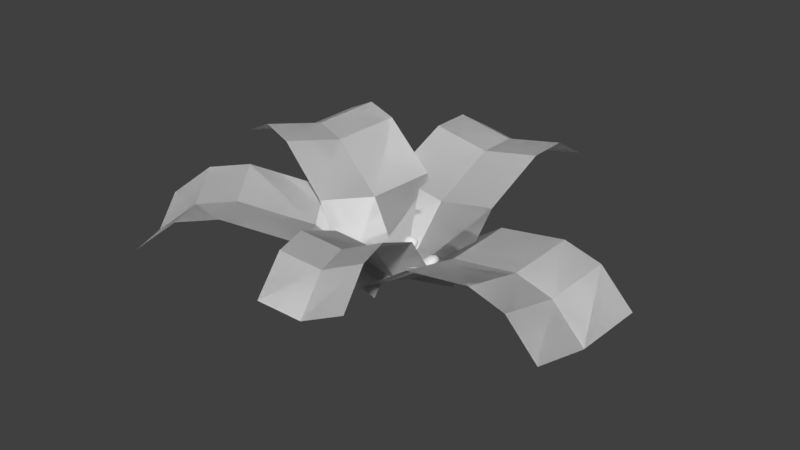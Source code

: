 # Source: foliage_fernblueflower.blend  (saved by Blender 2.79.0; exported with 4.5.12 LTS)
import bpy
from mathutils import Matrix  # noqa: F401  (used for matrix-valued properties, if any)

bpy.ops.wm.read_factory_settings(use_empty=True)
scene = bpy.context.scene
scene.name = 'Scene'

# ---- collections
col_collection_1 = bpy.data.collections.new('Collection 1'); scene.collection.children.link(col_collection_1)

# ---- world
world_world = bpy.data.worlds.new('World'); scene.world = world_world
world_world.color = (0.05088, 0.05088, 0.05088)
world_world.use_sun_shadow = False
world_world.sun_shadow_jitter_overblur = 0.0
world_world.cycles.sampling_method = 'MANUAL'

# ---- meshes
me_plane = bpy.data.meshes.new('Plane')
me_plane.from_pydata([(-0.1505, 0.0, 0.02879), (0.1505, 0.0, 0.02879), (-0.1505, 0.5331, 0.1914), (0.1505, 0.5331, 0.1914), (-0.1505, 0.0, 0.02879), (0.1505, 0.0, 0.02879), (-0.1505, 0.5331, 0.1914), (0.1505, 0.5331, 0.1914), (-0.1505, 0.3238, 0.2536), (-0.1505, 0.1461, 0.1787), (0.1505, 0.1461, 0.1787), (0.1505, 0.3238, 0.2536), (-0.1505, 0.3238, 0.2536), (-0.1505, 0.1461, 0.1787), (0.1505, 0.1461, 0.1787), (0.1505, 0.3238, 0.2536), (0.1505, 0.4284, 0.2536), (-0.1505, 0.4284, 0.2536), (0.1505, 0.4284, 0.2536), (-0.1505, 0.4284, 0.2536), (0.0, 0.0, 0.0), (0.0, 0.5331, 0.1626), (0.0, 0.1461, 0.1499), (0.0, 0.3238, 0.2248), (0.0, 0.4284, 0.2248), (0.0, 0.0, 0.0), (0.0, 0.5331, 0.1626), (0.0, 0.1461, 0.1499), (0.0, 0.3238, 0.2248), (0.0, 0.4284, 0.2248), (-0.06472, -0.02469, 0.02606), (0.0561, 0.06795, 0.01319), (-0.3444, 0.3479, 0.08187), (-0.2236, 0.4405, 0.069), (-0.06472, -0.02469, 0.02606), (0.0561, 0.06795, 0.01319), (-0.3444, 0.3479, 0.08187), (-0.2236, 0.4405, 0.069), (-0.239, 0.2217, 0.164), (-0.145, 0.09422, 0.1283), (-0.02418, 0.1869, 0.1155), (-0.1181, 0.3144, 0.1512), (-0.239, 0.2217, 0.164), (-0.145, 0.09422, 0.1283), (-0.02418, 0.1869, 0.1155), (-0.1181, 0.3144, 0.1512), (-0.1719, 0.3824, 0.1358), (-0.2928, 0.2897, 0.1486), (-0.1719, 0.3824, 0.1358), (-0.2928, 0.2897, 0.1486), (-0.003319, 0.01703, -0.004155), (-0.283, 0.3896, 0.05166), (-0.0836, 0.1359, 0.09812), (-0.1775, 0.2634, 0.1338), (-0.2314, 0.3315, 0.1184), (-0.003319, 0.01703, -0.004155), (-0.283, 0.3896, 0.05166), (-0.0836, 0.1359, 0.09812), (-0.1775, 0.2634, 0.1338), (-0.2314, 0.3315, 0.1184), (0.03983, -0.1503, 0.02701), (-0.1254, 0.1013, 0.0301), (-0.4188, -0.4527, 0.1209), (-0.5841, -0.2011, 0.124), (0.03983, -0.1503, 0.02701), (-0.1254, 0.1013, 0.0301), (-0.4188, -0.4527, 0.1209), (-0.5841, -0.2011, 0.124), (-0.2513, -0.3438, 0.2091), (-0.0964, -0.2414, 0.1572), (-0.2617, 0.01021, 0.1603), (-0.4166, -0.0922, 0.2121), (-0.2513, -0.3438, 0.2091), (-0.0964, -0.2414, 0.1572), (-0.2617, 0.01021, 0.1603), (-0.4166, -0.0922, 0.2121), (-0.5034, -0.1491, 0.1989), (-0.3382, -0.4007, 0.1958), (-0.5034, -0.1491, 0.1989), (-0.3382, -0.4007, 0.1958), (-0.03992, -0.02228, 0.0), (-0.4985, -0.3247, 0.09389), (-0.1761, -0.1134, 0.1302), (-0.3311, -0.2158, 0.182), (-0.4179, -0.2726, 0.1688), (-0.03992, -0.02228, 0.0), (-0.4985, -0.3247, 0.09389), (-0.1761, -0.1134, 0.1302), (-0.3311, -0.2158, 0.182), (-0.4179, -0.2726, 0.1688), (0.02628, 0.1482, 0.02864), (-0.01624, -0.1498, 0.02803), (0.5741, 0.06994, 0.09465), (0.5316, -0.2281, 0.09404), (0.02628, 0.1482, 0.02864), (-0.01624, -0.1498, 0.02803), (0.5741, 0.06994, 0.09465), (0.5316, -0.2281, 0.09404), (0.381, 0.09729, 0.1928), (0.1948, 0.1239, 0.1504), (0.1522, -0.1741, 0.1498), (0.3385, -0.2007, 0.1922), (0.381, 0.09729, 0.1928), (0.1948, 0.1239, 0.1504), (0.1522, -0.1741, 0.1498), (0.3385, -0.2007, 0.1922), (0.4404, -0.2153, 0.1737), (0.483, 0.08277, 0.1743), (0.4404, -0.2153, 0.1737), (0.483, 0.08277, 0.1743), (0.0, 0.0, 0.0), (0.5478, -0.0783, 0.066), (0.1685, -0.02429, 0.1218), (0.3547, -0.05095, 0.1641), (0.4567, -0.06546, 0.1457), (0.0, 0.0, 0.0), (0.5478, -0.0783, 0.066), (0.1685, -0.02429, 0.1218), (0.3547, -0.05095, 0.1641), (0.4567, -0.06546, 0.1457), (0.08166, 0.0108, 0.03072), (-0.08921, -0.05025, 0.02676), (0.2538, -0.4833, 0.2227), (0.0829, -0.5443, 0.2187), (0.08166, 0.0108, 0.03072), (-0.08921, -0.05025, 0.02676), (0.2538, -0.4833, 0.2227), (0.0829, -0.5443, 0.2187), (0.1812, -0.2836, 0.2731), (0.1247, -0.1199, 0.1884), (-0.04617, -0.1809, 0.1845), (0.01038, -0.3447, 0.2692), (0.1812, -0.2836, 0.2731), (0.1247, -0.1199, 0.1884), (-0.04617, -0.1809, 0.1845), (0.01038, -0.3447, 0.2692), (0.04542, -0.4431, 0.275), (0.2163, -0.3821, 0.2789), (0.04542, -0.4431, 0.275), (0.2163, -0.3821, 0.2789), (-0.002643, -0.02102, 0.0), (0.1695, -0.5151, 0.1919), (0.04039, -0.1517, 0.1577), (0.09694, -0.3154, 0.2424), (0.132, -0.4139, 0.2482), (-0.002643, -0.02102, 0.0), (0.1695, -0.5151, 0.1919), (0.04039, -0.1517, 0.1577), (0.09694, -0.3154, 0.2424), (0.132, -0.4139, 0.2482), (-0.04609, -0.1433, 0.02868), (0.05087, 0.1417, 0.02867), (-0.5353, 0.02311, 0.2374), (-0.4383, 0.3081, 0.2374), (-0.04609, -0.1433, 0.02868), (0.05087, 0.1417, 0.02867), (-0.5353, 0.02311, 0.2374), (-0.4383, 0.3081, 0.2374), (-0.3327, -0.04579, 0.281), (-0.1714, -0.1007, 0.1908), (-0.07444, 0.1843, 0.1908), (-0.2358, 0.2392, 0.281), (-0.3327, -0.04579, 0.281), (-0.1714, -0.1007, 0.1908), (-0.07444, 0.1843, 0.1908), (-0.2358, 0.2392, 0.281), (-0.3345, 0.2728, 0.2902), (-0.4314, -0.01221, 0.2902), (-0.3345, 0.2728, 0.2902), (-0.4314, -0.01221, 0.2902), (0.0, 0.0, 0.0), (-0.4892, 0.1664, 0.2088), (-0.1253, 0.04264, 0.1621), (-0.2866, 0.09753, 0.2523), (-0.3853, 0.1311, 0.2615), (0.0, 0.0, 0.0), (-0.4892, 0.1664, 0.2088), (-0.1253, 0.04264, 0.1621), (-0.2866, 0.09753, 0.2523), (-0.3853, 0.1311, 0.2615), (0.009686, 0.02121, 0.04199), (0.004196, 0.02049, 0.04199), (-0.0009192, 0.01837, 0.04199), (-0.005312, 0.015, 0.04199), (-0.008683, 0.01061, 0.04199), (-0.0108, 0.00549, 0.04199), (-0.01152, 3.686e-10, 0.04199), (-0.0108, -0.00549, 0.04199), (-0.008683, -0.01061, 0.04199), (-0.005312, -0.015, 0.04199), (-0.0009192, -0.01837, 0.04199), (0.004196, -0.02049, 0.04199), (0.009686, -0.02121, 0.04199), (0.01518, -0.02049, 0.04199), (0.02029, -0.01837, 0.04199), (0.02468, -0.015, 0.04199), (0.02806, -0.01061, 0.04199), (0.03017, -0.00549, 0.04199), (0.0309, -1.109e-08, 0.04199), (0.03017, 0.00549, 0.04199), (0.02806, 0.01061, 0.04199), (0.02468, 0.015, 0.04199), (0.02029, 0.01837, 0.04199), (0.01518, 0.02049, 0.04199), (0.007193, 0.009305, 0.04915), (0.009686, 0.009633, 0.04915), (0.00487, 0.008342, 0.04915), (0.002875, 0.006811, 0.04915), (0.001344, 0.004816, 0.04915), (0.0003816, 0.002493, 0.04915), (5.334e-05, -2.341e-09, 0.04915), (0.0003816, -0.002493, 0.04915), (0.001344, -0.004816, 0.04915), (0.002875, -0.006812, 0.04915), (0.00487, -0.008342, 0.04915), (0.007193, -0.009305, 0.04915), (0.009686, -0.009633, 0.04915), (0.01218, -0.009305, 0.04915), (0.0145, -0.008342, 0.04915), (0.0165, -0.006812, 0.04915), (0.01803, -0.004816, 0.04915), (0.01899, -0.002493, 0.04915), (0.01932, -7.547e-09, 0.04915), (0.01899, 0.002493, 0.04915), (0.01803, 0.004816, 0.04915), (0.0165, 0.006811, 0.04915), (0.0145, 0.008342, 0.04915), (0.01218, 0.009305, 0.04915), (0.003137, 0.02444, 0.03054), (0.009686, 0.0253, 0.03054), (-0.002965, 0.02191, 0.03054), (-0.008206, 0.01789, 0.03054), (-0.01223, 0.01265, 0.03054), (-0.01475, 0.006549, 0.03054), (-0.01562, 1.326e-09, 0.03054), (-0.01475, -0.006549, 0.03054), (-0.01223, -0.01265, 0.03054), (-0.008206, -0.01789, 0.03054), (-0.002965, -0.02191, 0.03054), (0.003137, -0.02444, 0.03054), (0.009686, -0.0253, 0.03054), (0.01624, -0.02444, 0.03054), (0.02234, -0.02191, 0.03054), (0.02758, -0.01789, 0.03054), (0.0316, -0.01265, 0.03054), (0.03413, -0.006549, 0.03054), (0.03499, -1.235e-08, 0.03054), (0.03413, 0.006549, 0.03054), (0.0316, 0.01265, 0.03054), (0.02758, 0.01789, 0.03054), (0.02234, 0.02191, 0.03054), (0.01624, 0.02444, 0.03054), (-0.02689, -0.05245, 0.07671), (-0.03019, -0.04803, 0.0771), (-0.03433, -0.04452, 0.07824), (-0.039, -0.04218, 0.08005), (-0.04391, -0.04115, 0.08241), (-0.0487, -0.04151, 0.08516), (-0.05306, -0.04323, 0.08811), (-0.05668, -0.0462, 0.09105), (-0.05933, -0.05021, 0.0938), (-0.06082, -0.055, 0.09616), (-0.06104, -0.06022, 0.09797), (-0.05999, -0.06554, 0.09911), (-0.05773, -0.07058, 0.0995), (-0.05443, -0.07501, 0.09911), (-0.0503, -0.07851, 0.09797), (-0.04562, -0.08086, 0.09616), (-0.04072, -0.08189, 0.0938), (-0.03592, -0.08153, 0.09105), (-0.03156, -0.0798, 0.08811), (-0.02794, -0.07684, 0.08516), (-0.02529, -0.07282, 0.08241), (-0.02381, -0.06804, 0.08005), (-0.02358, -0.06281, 0.07824), (-0.02463, -0.0575, 0.0771), (-0.03349, -0.05344, 0.08914), (-0.03199, -0.05545, 0.08897), (-0.03537, -0.05185, 0.08966), (-0.03749, -0.05079, 0.09048), (-0.03972, -0.05032, 0.09155), (-0.0419, -0.05048, 0.0928), (-0.04388, -0.05126, 0.09414), (-0.04552, -0.05261, 0.09548), (-0.04673, -0.05444, 0.09673), (-0.0474, -0.05661, 0.0978), (-0.0475, -0.05898, 0.09862), (-0.04703, -0.0614, 0.09914), (-0.046, -0.06369, 0.09932), (-0.0445, -0.0657, 0.09914), (-0.04262, -0.06729, 0.09862), (-0.0405, -0.06835, 0.0978), (-0.03827, -0.06882, 0.09673), (-0.03609, -0.06866, 0.09548), (-0.03412, -0.06787, 0.09414), (-0.03247, -0.06653, 0.0928), (-0.03127, -0.0647, 0.09155), (-0.03059, -0.06253, 0.09048), (-0.03049, -0.06016, 0.08966), (-0.03097, -0.05774, 0.08914), (-0.03316, -0.04854, 0.06532), (-0.02921, -0.05382, 0.06485), (-0.03809, -0.04436, 0.06668), (-0.04367, -0.04156, 0.06884), (-0.04952, -0.04034, 0.07165), (-0.05523, -0.04076, 0.07493), (-0.06043, -0.04282, 0.07845), (-0.06476, -0.04636, 0.08197), (-0.06792, -0.05115, 0.08524), (-0.06969, -0.05686, 0.08806), (-0.06996, -0.06309, 0.09022), (-0.0687, -0.06943, 0.09158), (-0.06601, -0.07545, 0.09204), (-0.06207, -0.08073, 0.09158), (-0.05714, -0.08491, 0.09022), (-0.05156, -0.08771, 0.08806), (-0.04571, -0.08893, 0.08524), (-0.03999, -0.0885, 0.08197), (-0.03479, -0.08645, 0.07845), (-0.03047, -0.08291, 0.07493), (-0.02731, -0.07812, 0.07165), (-0.02554, -0.07241, 0.06884), (-0.02527, -0.06618, 0.06668), (-0.02652, -0.05984, 0.06532), (0.04298, 0.01529, 0.04945), (0.04545, 0.01035, 0.04983), (0.0489, 0.006168, 0.05097), (0.05308, 0.003029, 0.05278), (0.05773, 0.001147, 0.05514), (0.06251, 0.0006505, 0.05789), (0.0671, 0.001573, 0.06084), (0.0712, 0.003852, 0.06379), (0.07451, 0.007332, 0.06654), (0.07682, 0.01178, 0.0689), (0.07797, 0.01688, 0.07071), (0.07788, 0.0223, 0.07185), (0.07655, 0.02766, 0.07223), (0.07408, 0.0326, 0.07185), (0.07064, 0.03678, 0.07071), (0.06645, 0.03992, 0.0689), (0.06181, 0.04181, 0.06654), (0.05703, 0.0423, 0.06379), (0.05243, 0.04138, 0.06084), (0.04834, 0.0391, 0.05789), (0.04502, 0.03562, 0.05514), (0.04271, 0.03118, 0.05278), (0.04156, 0.02607, 0.05097), (0.04165, 0.02065, 0.04983), (0.04966, 0.01509, 0.06188), (0.04854, 0.01734, 0.0617), (0.05122, 0.01319, 0.06239), (0.05312, 0.01177, 0.06322), (0.05523, 0.01091, 0.06429), (0.0574, 0.01069, 0.06554), (0.05949, 0.01111, 0.06688), (0.06135, 0.01214, 0.06822), (0.06286, 0.01372, 0.06946), (0.06391, 0.01574, 0.07054), (0.06443, 0.01806, 0.07136), (0.06439, 0.02052, 0.07187), (0.06378, 0.02296, 0.07205), (0.06266, 0.0252, 0.07187), (0.0611, 0.0271, 0.07136), (0.0592, 0.02852, 0.07054), (0.05709, 0.02938, 0.06946), (0.05492, 0.0296, 0.06822), (0.05283, 0.02919, 0.06688), (0.05097, 0.02815, 0.06554), (0.04946, 0.02657, 0.06429), (0.04841, 0.02455, 0.06322), (0.04789, 0.02223, 0.06239), (0.04793, 0.01977, 0.06188), (0.04846, 0.01033, 0.03805), (0.04551, 0.01622, 0.03759), (0.05257, 0.005341, 0.03941), (0.05757, 0.001597, 0.04157), (0.0631, -0.000648, 0.04439), (0.06881, -0.00124, 0.04766), (0.07429, -0.0001394, 0.05118), (0.07917, 0.002579, 0.0547), (0.08313, 0.006731, 0.05798), (0.08589, 0.01203, 0.06079), (0.08726, 0.01812, 0.06295), (0.08715, 0.02459, 0.06431), (0.08556, 0.03098, 0.06477), (0.08262, 0.03688, 0.06431), (0.07851, 0.04186, 0.06295), (0.07351, 0.04561, 0.06079), (0.06798, 0.04785, 0.05798), (0.06227, 0.04845, 0.0547), (0.05679, 0.04735, 0.05118), (0.05191, 0.04463, 0.04766), (0.04795, 0.04047, 0.04439), (0.04519, 0.03517, 0.04157), (0.04382, 0.02908, 0.03941), (0.04393, 0.02262, 0.03805), (0.06973, -0.01979, 0.07202), (0.06784, -0.01735, 0.07034), (0.06479, -0.01572, 0.06868), (0.06078, -0.015, 0.06715), (0.05608, -0.01524, 0.06587), (0.05102, -0.01643, 0.06491), (0.04595, -0.01848, 0.06435), (0.04119, -0.02126, 0.06422), (0.03709, -0.02458, 0.06452), (0.03391, -0.02821, 0.06525), (0.03189, -0.03189, 0.06634), (0.03114, -0.0354, 0.06773), (0.03173, -0.03847, 0.06932), (0.03362, -0.0409, 0.071), (0.03667, -0.04254, 0.07266), (0.04068, -0.04326, 0.07418), (0.04538, -0.04302, 0.07547), (0.05044, -0.04183, 0.07642), (0.05551, -0.03977, 0.07699), (0.06027, -0.03699, 0.07712), (0.06437, -0.03368, 0.07682), (0.06755, -0.03005, 0.07609), (0.06957, -0.02636, 0.075), (0.07032, -0.02286, 0.07361), (0.05664, -0.02089, 0.07679), (0.05749, -0.022, 0.07756), (0.05525, -0.02015, 0.07604), (0.05343, -0.01982, 0.07535), (0.0513, -0.01993, 0.07477), (0.049, -0.02047, 0.07433), (0.04669, -0.02141, 0.07408), (0.04453, -0.02267, 0.07402), (0.04267, -0.02418, 0.07415), (0.04123, -0.02582, 0.07448), (0.04031, -0.0275, 0.07498), (0.03997, -0.02909, 0.07561), (0.04024, -0.03048, 0.07633), (0.04109, -0.03159, 0.0771), (0.04248, -0.03233, 0.07785), (0.0443, -0.03266, 0.07854), (0.04643, -0.03255, 0.07912), (0.04873, -0.03201, 0.07956), (0.05104, -0.03107, 0.07982), (0.0532, -0.02981, 0.07988), (0.05506, -0.02831, 0.07974), (0.0565, -0.02666, 0.07941), (0.05742, -0.02498, 0.07891), (0.05776, -0.02339, 0.07828), (0.07413, -0.0197, 0.06023), (0.07638, -0.02261, 0.06223), (0.07049, -0.01775, 0.05825), (0.0657, -0.01689, 0.05643), (0.0601, -0.01718, 0.0549), (0.05407, -0.0186, 0.05376), (0.04801, -0.02105, 0.05309), (0.04234, -0.02437, 0.05293), (0.03744, -0.02832, 0.05329), (0.03366, -0.03265, 0.05416), (0.03124, -0.03705, 0.05546), (0.03035, -0.04122, 0.05712), (0.03105, -0.04489, 0.05902), (0.0333, -0.0478, 0.06102), (0.03694, -0.04975, 0.063), (0.04173, -0.05061, 0.06482), (0.04733, -0.05032, 0.06635), (0.05336, -0.0489, 0.06749), (0.05942, -0.04645, 0.06816), (0.06509, -0.04313, 0.06832), (0.06999, -0.03917, 0.06796), (0.07377, -0.03485, 0.06709), (0.07619, -0.03045, 0.06579), (0.07708, -0.02627, 0.06413), (0.013, -0.05339, 0.07738), (0.00918, -0.05428, 0.07787), (0.005749, -0.05609, 0.07863), (0.002941, -0.05868, 0.07963), (0.0009466, -0.06189, 0.08079), (-9.807e-05, -0.0655, 0.08202), (-0.0001217, -0.06925, 0.08326), (0.0008772, -0.0729, 0.0844), (0.002831, -0.0762, 0.08538), (0.005605, -0.07891, 0.08613), (0.009013, -0.08086, 0.0866), (0.01282, -0.08191, 0.08675), (0.01677, -0.08199, 0.08658), (0.02059, -0.0811, 0.08609), (0.02402, -0.07929, 0.08532), (0.02683, -0.0767, 0.08432), (0.02882, -0.07349, 0.08317), (0.02987, -0.06988, 0.08193), (0.02989, -0.06612, 0.0807), (0.02889, -0.06248, 0.07955), (0.02694, -0.05918, 0.07857), (0.02416, -0.05647, 0.07782), (0.02075, -0.05452, 0.07735), (0.01695, -0.05347, 0.0772), (0.01254, -0.06001, 0.08496), (0.01428, -0.0596, 0.08474), (0.01098, -0.06083, 0.08531), (0.009707, -0.06201, 0.08576), (0.008802, -0.06347, 0.08628), (0.008327, -0.0651, 0.08685), (0.008316, -0.06681, 0.08741), (0.00877, -0.06847, 0.08793), (0.009657, -0.06996, 0.08837), (0.01092, -0.07119, 0.08871), (0.01246, -0.07208, 0.08892), (0.01419, -0.07256, 0.08899), (0.01599, -0.07259, 0.08891), (0.01772, -0.07219, 0.08869), (0.01928, -0.07137, 0.08834), (0.02055, -0.07019, 0.08789), (0.02146, -0.06873, 0.08737), (0.02194, -0.06709, 0.0868), (0.02195, -0.06539, 0.08624), (0.02149, -0.06373, 0.08572), (0.02061, -0.06223, 0.08528), (0.01934, -0.061, 0.08494), (0.0178, -0.06012, 0.08473), (0.01607, -0.05964, 0.08466), (0.007684, -0.05424, 0.06932), (0.01224, -0.05318, 0.06873), (0.003591, -0.05639, 0.07023), (0.0002412, -0.05949, 0.07142), (-0.002138, -0.06332, 0.0728), (-0.003384, -0.06762, 0.07427), (-0.003412, -0.0721, 0.07575), (-0.002221, -0.07646, 0.07711), (0.0001095, -0.08038, 0.07829), (0.00342, -0.08362, 0.07918), (0.007484, -0.08595, 0.07973), (0.01203, -0.0872, 0.07991), (0.01674, -0.0873, 0.07971), (0.02129, -0.08623, 0.07912), (0.02538, -0.08408, 0.07821), (0.02873, -0.08098, 0.07702), (0.03111, -0.07715, 0.07564), (0.03236, -0.07285, 0.07417), (0.03239, -0.06837, 0.07269), (0.0312, -0.06402, 0.07133), (0.02887, -0.06009, 0.07015), (0.02556, -0.05685, 0.06926), (0.02149, -0.05453, 0.0687), (0.01695, -0.05327, 0.06853), (-0.01931, 0.06491, 0.07916), (-0.02312, 0.06417, 0.07989), (-0.02674, 0.06261, 0.08004), (-0.02994, 0.06032, 0.07958), (-0.03248, 0.05748, 0.07855), (-0.0342, 0.05426, 0.07702), (-0.03498, 0.0509, 0.0751), (-0.03476, 0.04761, 0.07291), (-0.03356, 0.04463, 0.0706), (-0.03147, 0.04216, 0.06834), (-0.02862, 0.04036, 0.06627), (-0.02521, 0.03936, 0.06454), (-0.02147, 0.03923, 0.06327), (-0.01766, 0.03997, 0.06253), (-0.01403, 0.04154, 0.06239), (-0.01084, 0.04382, 0.06285), (-0.008296, 0.04667, 0.06388), (-0.006578, 0.04988, 0.06541), (-0.005801, 0.05324, 0.06733), (-0.006017, 0.05653, 0.06952), (-0.007213, 0.05951, 0.07182), (-0.009307, 0.06198, 0.07409), (-0.01216, 0.06378, 0.07615), (-0.01557, 0.06478, 0.07788), (-0.02031, 0.05489, 0.0793), (-0.01858, 0.05523, 0.07897), (-0.02196, 0.05418, 0.07937), (-0.02341, 0.05314, 0.07916), (-0.02456, 0.05185, 0.07869), (-0.02534, 0.05039, 0.078), (-0.02569, 0.04886, 0.07712), (-0.0256, 0.04737, 0.07613), (-0.02505, 0.04602, 0.07508), (-0.0241, 0.04489, 0.07406), (-0.02281, 0.04408, 0.07312), (-0.02126, 0.04362, 0.07233), (-0.01956, 0.04356, 0.07175), (-0.01783, 0.0439, 0.07142), (-0.01618, 0.04461, 0.07135), (-0.01473, 0.04565, 0.07156), (-0.01358, 0.04694, 0.07203), (-0.0128, 0.0484, 0.07272), (-0.01244, 0.04993, 0.0736), (-0.01254, 0.05142, 0.07459), (-0.01309, 0.05277, 0.07564), (-0.01404, 0.0539, 0.07667), (-0.01533, 0.05471, 0.0776), (-0.01688, 0.05517, 0.07839), (-0.02575, 0.07079, 0.07493), (-0.02121, 0.07167, 0.07406), (-0.03008, 0.06892, 0.0751), (-0.03389, 0.0662, 0.07456), (-0.03692, 0.0628, 0.07333), (-0.03897, 0.05897, 0.07151), (-0.0399, 0.05495, 0.06921), (-0.03964, 0.05104, 0.0666), (-0.03821, 0.04748, 0.06385), (-0.03572, 0.04453, 0.06115), (-0.03232, 0.04239, 0.05869), (-0.02825, 0.04119, 0.05662), (-0.02379, 0.04103, 0.0551), (-0.01924, 0.04192, 0.05422), (-0.01492, 0.04379, 0.05405), (-0.01111, 0.04651, 0.0546), (-0.008074, 0.04991, 0.05583), (-0.006024, 0.05374, 0.05765), (-0.005097, 0.05775, 0.05995), (-0.005356, 0.06167, 0.06256), (-0.006783, 0.06523, 0.06531), (-0.009281, 0.06818, 0.06801), (-0.01268, 0.07032, 0.07047), (-0.01675, 0.07151, 0.07254)], [], [(24, 16, 3, 21), (29, 26, 7, 18), (25, 27, 10, 5), (27, 28, 11, 10), (20, 1, 14, 22), (22, 14, 15, 23), (23, 15, 16, 24), (28, 29, 18, 11), (12, 23, 24, 17), (13, 22, 23, 12), (0, 20, 22, 13), (17, 24, 21, 2), (8, 19, 29, 28), (9, 8, 28, 27), (4, 9, 27, 25), (19, 6, 26, 29), (54, 46, 33, 51), (59, 56, 37, 48), (55, 57, 40, 35), (57, 58, 41, 40), (50, 31, 44, 52), (52, 44, 45, 53), (53, 45, 46, 54), (58, 59, 48, 41), (42, 53, 54, 47), (43, 52, 53, 42), (30, 50, 52, 43), (47, 54, 51, 32), (38, 49, 59, 58), (39, 38, 58, 57), (34, 39, 57, 55), (49, 36, 56, 59), (84, 76, 63, 81), (89, 86, 67, 78), (85, 87, 70, 65), (87, 88, 71, 70), (80, 61, 74, 82), (82, 74, 75, 83), (83, 75, 76, 84), (88, 89, 78, 71), (72, 83, 84, 77), (73, 82, 83, 72), (60, 80, 82, 73), (77, 84, 81, 62), (68, 79, 89, 88), (69, 68, 88, 87), (64, 69, 87, 85), (79, 66, 86, 89), (114, 106, 93, 111), (119, 116, 97, 108), (115, 117, 100, 95), (117, 118, 101, 100), (110, 91, 104, 112), (112, 104, 105, 113), (113, 105, 106, 114), (118, 119, 108, 101), (102, 113, 114, 107), (103, 112, 113, 102), (90, 110, 112, 103), (107, 114, 111, 92), (98, 109, 119, 118), (99, 98, 118, 117), (94, 99, 117, 115), (109, 96, 116, 119), (144, 136, 123, 141), (149, 146, 127, 138), (145, 147, 130, 125), (147, 148, 131, 130), (140, 121, 134, 142), (142, 134, 135, 143), (143, 135, 136, 144), (148, 149, 138, 131), (132, 143, 144, 137), (133, 142, 143, 132), (120, 140, 142, 133), (137, 144, 141, 122), (128, 139, 149, 148), (129, 128, 148, 147), (124, 129, 147, 145), (139, 126, 146, 149), (174, 166, 153, 171), (179, 176, 157, 168), (175, 177, 160, 155), (177, 178, 161, 160), (170, 151, 164, 172), (172, 164, 165, 173), (173, 165, 166, 174), (178, 179, 168, 161), (162, 173, 174, 167), (163, 172, 173, 162), (150, 170, 172, 163), (167, 174, 171, 152), (158, 169, 179, 178), (159, 158, 178, 177), (154, 159, 177, 175), (169, 156, 176, 179), (184, 183, 231, 232), (204, 206, 207, 208, 209, 210, 211, 212, 213, 214, 215, 216, 217, 218, 219, 220, 221, 222, 223, 224, 225, 226, 227, 205), (183, 184, 208, 207), (198, 199, 223, 222), (191, 192, 216, 215), (184, 185, 209, 208), (199, 200, 224, 223), (192, 193, 217, 216), (185, 186, 210, 209), (200, 201, 225, 224), (193, 194, 218, 217), (186, 187, 211, 210), (201, 202, 226, 225), (194, 195, 219, 218), (187, 188, 212, 211), (202, 203, 227, 226), (180, 181, 204, 205), (195, 196, 220, 219), (188, 189, 213, 212), (203, 180, 205, 227), (181, 182, 206, 204), (196, 197, 221, 220), (189, 190, 214, 213), (182, 183, 207, 206), (197, 198, 222, 221), (190, 191, 215, 214), (228, 229, 251, 250, 249, 248, 247, 246, 245, 244, 243, 242, 241, 240, 239, 238, 237, 236, 235, 234, 233, 232, 231, 230), (199, 198, 246, 247), (192, 191, 239, 240), (185, 184, 232, 233), (200, 199, 247, 248), (193, 192, 240, 241), (186, 185, 233, 234), (201, 200, 248, 249), (194, 193, 241, 242), (187, 186, 234, 235), (202, 201, 249, 250), (195, 194, 242, 243), (188, 187, 235, 236), (203, 202, 250, 251), (181, 180, 229, 228), (196, 195, 243, 244), (189, 188, 236, 237), (180, 203, 251, 229), (182, 181, 228, 230), (197, 196, 244, 245), (190, 189, 237, 238), (183, 182, 230, 231), (198, 197, 245, 246), (191, 190, 238, 239), (256, 255, 303, 304), (276, 278, 279, 280, 281, 282, 283, 284, 285, 286, 287, 288, 289, 290, 291, 292, 293, 294, 295, 296, 297, 298, 299, 277), (255, 256, 280, 279), (270, 271, 295, 294), (263, 264, 288, 287), (256, 257, 281, 280), (271, 272, 296, 295), (264, 265, 289, 288), (257, 258, 282, 281), (272, 273, 297, 296), (265, 266, 290, 289), (258, 259, 283, 282), (273, 274, 298, 297), (266, 267, 291, 290), (259, 260, 284, 283), (274, 275, 299, 298), (252, 253, 276, 277), (267, 268, 292, 291), (260, 261, 285, 284), (275, 252, 277, 299), (253, 254, 278, 276), (268, 269, 293, 292), (261, 262, 286, 285), (254, 255, 279, 278), (269, 270, 294, 293), (262, 263, 287, 286), (300, 301, 323, 322, 321, 320, 319, 318, 317, 316, 315, 314, 313, 312, 311, 310, 309, 308, 307, 306, 305, 304, 303, 302), (271, 270, 318, 319), (264, 263, 311, 312), (257, 256, 304, 305), (272, 271, 319, 320), (265, 264, 312, 313), (258, 257, 305, 306), (273, 272, 320, 321), (266, 265, 313, 314), (259, 258, 306, 307), (274, 273, 321, 322), (267, 266, 314, 315), (260, 259, 307, 308), (275, 274, 322, 323), (253, 252, 301, 300), (268, 267, 315, 316), (261, 260, 308, 309), (252, 275, 323, 301), (254, 253, 300, 302), (269, 268, 316, 317), (262, 261, 309, 310), (255, 254, 302, 303), (270, 269, 317, 318), (263, 262, 310, 311), (328, 327, 375, 376), (348, 350, 351, 352, 353, 354, 355, 356, 357, 358, 359, 360, 361, 362, 363, 364, 365, 366, 367, 368, 369, 370, 371, 349), (327, 328, 352, 351), (342, 343, 367, 366), (335, 336, 360, 359), (328, 329, 353, 352), (343, 344, 368, 367), (336, 337, 361, 360), (329, 330, 354, 353), (344, 345, 369, 368), (337, 338, 362, 361), (330, 331, 355, 354), (345, 346, 370, 369), (338, 339, 363, 362), (331, 332, 356, 355), (346, 347, 371, 370), (324, 325, 348, 349), (339, 340, 364, 363), (332, 333, 357, 356), (347, 324, 349, 371), (325, 326, 350, 348), (340, 341, 365, 364), (333, 334, 358, 357), (326, 327, 351, 350), (341, 342, 366, 365), (334, 335, 359, 358), (372, 373, 395, 394, 393, 392, 391, 390, 389, 388, 387, 386, 385, 384, 383, 382, 381, 380, 379, 378, 377, 376, 375, 374), (343, 342, 390, 391), (336, 335, 383, 384), (329, 328, 376, 377), (344, 343, 391, 392), (337, 336, 384, 385), (330, 329, 377, 378), (345, 344, 392, 393), (338, 337, 385, 386), (331, 330, 378, 379), (346, 345, 393, 394), (339, 338, 386, 387), (332, 331, 379, 380), (347, 346, 394, 395), (325, 324, 373, 372), (340, 339, 387, 388), (333, 332, 380, 381), (324, 347, 395, 373), (326, 325, 372, 374), (341, 340, 388, 389), (334, 333, 381, 382), (327, 326, 374, 375), (342, 341, 389, 390), (335, 334, 382, 383), (400, 399, 447, 448), (420, 422, 423, 424, 425, 426, 427, 428, 429, 430, 431, 432, 433, 434, 435, 436, 437, 438, 439, 440, 441, 442, 443, 421), (399, 400, 424, 423), (414, 415, 439, 438), (407, 408, 432, 431), (400, 401, 425, 424), (415, 416, 440, 439), (408, 409, 433, 432), (401, 402, 426, 425), (416, 417, 441, 440), (409, 410, 434, 433), (402, 403, 427, 426), (417, 418, 442, 441), (410, 411, 435, 434), (403, 404, 428, 427), (418, 419, 443, 442), (396, 397, 420, 421), (411, 412, 436, 435), (404, 405, 429, 428), (419, 396, 421, 443), (397, 398, 422, 420), (412, 413, 437, 436), (405, 406, 430, 429), (398, 399, 423, 422), (413, 414, 438, 437), (406, 407, 431, 430), (444, 445, 467, 466, 465, 464, 463, 462, 461, 460, 459, 458, 457, 456, 455, 454, 453, 452, 451, 450, 449, 448, 447, 446), (415, 414, 462, 463), (408, 407, 455, 456), (401, 400, 448, 449), (416, 415, 463, 464), (409, 408, 456, 457), (402, 401, 449, 450), (417, 416, 464, 465), (410, 409, 457, 458), (403, 402, 450, 451), (418, 417, 465, 466), (411, 410, 458, 459), (404, 403, 451, 452), (419, 418, 466, 467), (397, 396, 445, 444), (412, 411, 459, 460), (405, 404, 452, 453), (396, 419, 467, 445), (398, 397, 444, 446), (413, 412, 460, 461), (406, 405, 453, 454), (399, 398, 446, 447), (414, 413, 461, 462), (407, 406, 454, 455), (472, 471, 519, 520), (492, 494, 495, 496, 497, 498, 499, 500, 501, 502, 503, 504, 505, 506, 507, 508, 509, 510, 511, 512, 513, 514, 515, 493), (471, 472, 496, 495), (486, 487, 511, 510), (479, 480, 504, 503), (472, 473, 497, 496), (487, 488, 512, 511), (480, 481, 505, 504), (473, 474, 498, 497), (488, 489, 513, 512), (481, 482, 506, 505), (474, 475, 499, 498), (489, 490, 514, 513), (482, 483, 507, 506), (475, 476, 500, 499), (490, 491, 515, 514), (468, 469, 492, 493), (483, 484, 508, 507), (476, 477, 501, 500), (491, 468, 493, 515), (469, 470, 494, 492), (484, 485, 509, 508), (477, 478, 502, 501), (470, 471, 495, 494), (485, 486, 510, 509), (478, 479, 503, 502), (516, 517, 539, 538, 537, 536, 535, 534, 533, 532, 531, 530, 529, 528, 527, 526, 525, 524, 523, 522, 521, 520, 519, 518), (487, 486, 534, 535), (480, 479, 527, 528), (473, 472, 520, 521), (488, 487, 535, 536), (481, 480, 528, 529), (474, 473, 521, 522), (489, 488, 536, 537), (482, 481, 529, 530), (475, 474, 522, 523), (490, 489, 537, 538), (483, 482, 530, 531), (476, 475, 523, 524), (491, 490, 538, 539), (469, 468, 517, 516), (484, 483, 531, 532), (477, 476, 524, 525), (468, 491, 539, 517), (470, 469, 516, 518), (485, 484, 532, 533), (478, 477, 525, 526), (471, 470, 518, 519), (486, 485, 533, 534), (479, 478, 526, 527), (544, 543, 591, 592), (564, 566, 567, 568, 569, 570, 571, 572, 573, 574, 575, 576, 577, 578, 579, 580, 581, 582, 583, 584, 585, 586, 587, 565), (543, 544, 568, 567), (558, 559, 583, 582), (551, 552, 576, 575), (544, 545, 569, 568), (559, 560, 584, 583), (552, 553, 577, 576), (545, 546, 570, 569), (560, 561, 585, 584), (553, 554, 578, 577), (546, 547, 571, 570), (561, 562, 586, 585), (554, 555, 579, 578), (547, 548, 572, 571), (562, 563, 587, 586), (540, 541, 564, 565), (555, 556, 580, 579), (548, 549, 573, 572), (563, 540, 565, 587), (541, 542, 566, 564), (556, 557, 581, 580), (549, 550, 574, 573), (542, 543, 567, 566), (557, 558, 582, 581), (550, 551, 575, 574), (588, 589, 611, 610, 609, 608, 607, 606, 605, 604, 603, 602, 601, 600, 599, 598, 597, 596, 595, 594, 593, 592, 591, 590), (559, 558, 606, 607), (552, 551, 599, 600), (545, 544, 592, 593), (560, 559, 607, 608), (553, 552, 600, 601), (546, 545, 593, 594), (561, 560, 608, 609), (554, 553, 601, 602), (547, 546, 594, 595), (562, 561, 609, 610), (555, 554, 602, 603), (548, 547, 595, 596), (563, 562, 610, 611), (541, 540, 589, 588), (556, 555, 603, 604), (549, 548, 596, 597), (540, 563, 611, 589), (542, 541, 588, 590), (557, 556, 604, 605), (550, 549, 597, 598), (543, 542, 590, 591), (558, 557, 605, 606), (551, 550, 598, 599)])
me_plane.polygons.foreach_set('use_smooth', [0, 0, 0, 0, 0, 0, 0, 0, 0, 0, 0, 0, 0, 0, 0, 0, 0, 0, 0, 0, 0, 0, 0, 0, 0, 0, 0, 0, 0, 0, 0, 0, 0, 0, 0, 0, 0, 0, 0, 0, 0, 0, 0, 0, 0, 0, 0, 0, 0, 0, 0, 0, 0, 0, 0, 0, 0, 0, 0, 0, 0, 0, 0, 0, 0, 0, 0, 0, 0, 0, 0, 0, 0, 0, 0, 0, 0, 0, 0, 0, 0, 0, 0, 0, 0, 0, 0, 0, 0, 0, 0, 0, 0, 0, 0, 0, 1, 1, 1, 1, 1, 1, 1, 1, 1, 1, 1, 1, 1, 1, 1, 1, 1, 1, 1, 1, 1, 1, 1, 1, 1, 1, 1, 1, 1, 1, 1, 1, 1, 1, 1, 1, 1, 1, 1, 1, 1, 1, 1, 1, 1, 1, 1, 1, 1, 1, 1, 1, 1, 1, 1, 1, 1, 1, 1, 1, 1, 1, 1, 1, 1, 1, 1, 1, 1, 1, 1, 1, 1, 1, 1, 1, 1, 1, 1, 1, 1, 1, 1, 1, 1, 1, 1, 1, 1, 1, 1, 1, 1, 1, 1, 1, 1, 1, 1, 1, 1, 1, 1, 1, 1, 1, 1, 1, 1, 1, 1, 1, 1, 1, 1, 1, 1, 1, 1, 1, 1, 1, 1, 1, 1, 1, 1, 1, 1, 1, 1, 1, 1, 1, 1, 1, 1, 1, 1, 1, 1, 1, 1, 1, 1, 1, 1, 1, 1, 1, 1, 1, 1, 1, 1, 1, 1, 1, 1, 1, 1, 1, 1, 1, 1, 1, 1, 1, 1, 1, 1, 1, 1, 1, 1, 1, 1, 1, 1, 1, 1, 1, 1, 1, 1, 1, 1, 1, 1, 1, 1, 1, 1, 1, 1, 1, 1, 1, 1, 1, 1, 1, 1, 1, 1, 1, 1, 1, 1, 1, 1, 1, 1, 1, 1, 1, 1, 1, 1, 1, 1, 1, 1, 1, 1, 1, 1, 1, 1, 1, 1, 1, 1, 1, 1, 1, 1, 1, 1, 1, 1, 1, 1, 1, 1, 1, 1, 1, 1, 1, 1, 1, 1, 1, 1, 1, 1, 1, 1, 1, 1, 1, 1, 1, 1, 1, 1, 1, 1, 1, 1, 1, 1, 1, 1, 1, 1, 1, 1, 1, 1, 1, 1, 1, 1, 1, 1, 1, 1, 1, 1, 1, 1, 1, 1, 1, 1, 1, 1, 1])
_uv = me_plane.uv_layers.new(name='UVMap')
_uv.uv.foreach_set('vector', [0.8212, 0.8927, 0.9687, 0.8934, 0.9687, 0.9937, 0.8212, 0.993, 0.1486, 0.8976, 0.1486, 0.9979, 0.2961, 0.9987, 0.2961, 0.8983, 0.1486, 0.3958, 0.1486, 0.5965, 0.2961, 0.5973, 0.2961, 0.3965, 0.1486, 0.5965, 0.1486, 0.7972, 0.2961, 0.798, 0.2961, 0.5973, 0.8212, 0.3909, 0.9687, 0.3916, 0.9687, 0.5923, 0.8212, 0.5916, 0.8212, 0.5916, 0.9687, 0.5923, 0.9687, 0.793, 0.8212, 0.7923, 0.8212, 0.7923, 0.9687, 0.793, 0.9687, 0.8934, 0.8212, 0.8927, 0.1486, 0.7972, 0.1486, 0.8976, 0.2961, 0.8983, 0.2961, 0.798, 0.6737, 0.7916, 0.8212, 0.7923, 0.8212, 0.8927, 0.6737, 0.8919, 0.6737, 0.5909, 0.8212, 0.5916, 0.8212, 0.7923, 0.6737, 0.7916, 0.6737, 0.3902, 0.8212, 0.3909, 0.8212, 0.5916, 0.6737, 0.5909, 0.6737, 0.8919, 0.8212, 0.8927, 0.8212, 0.993, 0.6737, 0.9923, 0.001114, 0.7965, 0.001114, 0.8968, 0.1486, 0.8976, 0.1486, 0.7972, 0.001114, 0.5958, 0.001114, 0.7965, 0.1486, 0.7972, 0.1486, 0.5965, 0.001114, 0.3951, 0.001114, 0.5958, 0.1486, 0.5965, 0.1486, 0.3958, 0.001114, 0.8968, 0.001114, 0.9972, 0.1486, 0.9979, 0.1486, 0.8976, 0.5484, 0.885, 0.6425, 0.8858, 0.6425, 0.9943, 0.5484, 0.9935, 0.5368, 0.135, 0.6388, 0.135, 0.6395, 0.03354, 0.5375, 0.03354, 0.02687, 0.135, 0.2308, 0.135, 0.2316, 0.03354, 0.02761, 0.03354, 0.2308, 0.135, 0.4348, 0.135, 0.4356, 0.03354, 0.2316, 0.03354, 0.5484, 0.3421, 0.6425, 0.3429, 0.6425, 0.5601, 0.5484, 0.5593, 0.5484, 0.5593, 0.6425, 0.5601, 0.6425, 0.7772, 0.5484, 0.7764, 0.5484, 0.7764, 0.6425, 0.7772, 0.6425, 0.8858, 0.5484, 0.885, 0.4348, 0.135, 0.5368, 0.135, 0.5375, 0.03354, 0.4356, 0.03354, 0.4543, 0.7756, 0.5484, 0.7764, 0.5484, 0.885, 0.4543, 0.8842, 0.4543, 0.5585, 0.5484, 0.5593, 0.5484, 0.7764, 0.4543, 0.7756, 0.4543, 0.3413, 0.5484, 0.3421, 0.5484, 0.5593, 0.4543, 0.5585, 0.4543, 0.8842, 0.5484, 0.885, 0.5484, 0.9935, 0.4543, 0.9928, 0.4341, 0.2365, 0.5361, 0.2365, 0.5368, 0.135, 0.4348, 0.135, 0.2301, 0.2365, 0.4341, 0.2365, 0.4348, 0.135, 0.2308, 0.135, 0.02612, 0.2365, 0.2301, 0.2365, 0.2308, 0.135, 0.02687, 0.135, 0.5361, 0.2365, 0.638, 0.2365, 0.6388, 0.135, 0.5368, 0.135, 0.8212, 0.8927, 0.9687, 0.8934, 0.9687, 0.9937, 0.8212, 0.993, 0.1486, 0.8976, 0.1486, 0.9979, 0.2961, 0.9987, 0.2961, 0.8983, 0.1486, 0.3958, 0.1486, 0.5965, 0.2961, 0.5973, 0.2961, 0.3965, 0.1486, 0.5965, 0.1486, 0.7972, 0.2961, 0.798, 0.2961, 0.5973, 0.8212, 0.3909, 0.9687, 0.3916, 0.9687, 0.5923, 0.8212, 0.5916, 0.8212, 0.5916, 0.9687, 0.5923, 0.9687, 0.793, 0.8212, 0.7923, 0.8212, 0.7923, 0.9687, 0.793, 0.9687, 0.8934, 0.8212, 0.8927, 0.1486, 0.7972, 0.1486, 0.8976, 0.2961, 0.8983, 0.2961, 0.798, 0.6737, 0.7916, 0.8212, 0.7923, 0.8212, 0.8927, 0.6737, 0.8919, 0.6737, 0.5909, 0.8212, 0.5916, 0.8212, 0.7923, 0.6737, 0.7916, 0.6737, 0.3902, 0.8212, 0.3909, 0.8212, 0.5916, 0.6737, 0.5909, 0.6737, 0.8919, 0.8212, 0.8927, 0.8212, 0.993, 0.6737, 0.9923, 0.001114, 0.7965, 0.001114, 0.8968, 0.1486, 0.8976, 0.1486, 0.7972, 0.001114, 0.5958, 0.001114, 0.7965, 0.1486, 0.7972, 0.1486, 0.5965, 0.001114, 0.3951, 0.001114, 0.5958, 0.1486, 0.5965, 0.1486, 0.3958, 0.001114, 0.8968, 0.001114, 0.9972, 0.1486, 0.9979, 0.1486, 0.8976, 0.8212, 0.8927, 0.9687, 0.8934, 0.9687, 0.9937, 0.8212, 0.993, 0.1486, 0.8976, 0.1486, 0.9979, 0.2961, 0.9987, 0.2961, 0.8983, 0.1486, 0.3958, 0.1486, 0.5965, 0.2961, 0.5973, 0.2961, 0.3965, 0.1486, 0.5965, 0.1486, 0.7972, 0.2961, 0.798, 0.2961, 0.5973, 0.8212, 0.3909, 0.9687, 0.3916, 0.9687, 0.5923, 0.8212, 0.5916, 0.8212, 0.5916, 0.9687, 0.5923, 0.9687, 0.793, 0.8212, 0.7923, 0.8212, 0.7923, 0.9687, 0.793, 0.9687, 0.8934, 0.8212, 0.8927, 0.1486, 0.7972, 0.1486, 0.8976, 0.2961, 0.8983, 0.2961, 0.798, 0.6737, 0.7916, 0.8212, 0.7923, 0.8212, 0.8927, 0.6737, 0.8919, 0.6737, 0.5909, 0.8212, 0.5916, 0.8212, 0.7923, 0.6737, 0.7916, 0.6737, 0.3902, 0.8212, 0.3909, 0.8212, 0.5916, 0.6737, 0.5909, 0.6737, 0.8919, 0.8212, 0.8927, 0.8212, 0.993, 0.6737, 0.9923, 0.001114, 0.7965, 0.001114, 0.8968, 0.1486, 0.8976, 0.1486, 0.7972, 0.001114, 0.5958, 0.001114, 0.7965, 0.1486, 0.7972, 0.1486, 0.5965, 0.001114, 0.3951, 0.001114, 0.5958, 0.1486, 0.5965, 0.1486, 0.3958, 0.001114, 0.8968, 0.001114, 0.9972, 0.1486, 0.9979, 0.1486, 0.8976, 0.5484, 0.885, 0.6425, 0.8858, 0.6425, 0.9943, 0.5484, 0.9935, 0.5368, 0.135, 0.6388, 0.135, 0.6395, 0.03354, 0.5375, 0.03354, 0.02687, 0.135, 0.2308, 0.135, 0.2316, 0.03354, 0.02761, 0.03354, 0.2308, 0.135, 0.4348, 0.135, 0.4356, 0.03354, 0.2316, 0.03354, 0.5484, 0.3421, 0.6425, 0.3429, 0.6425, 0.5601, 0.5484, 0.5593, 0.5484, 0.5593, 0.6425, 0.5601, 0.6425, 0.7772, 0.5484, 0.7764, 0.5484, 0.7764, 0.6425, 0.7772, 0.6425, 0.8858, 0.5484, 0.885, 0.4348, 0.135, 0.5368, 0.135, 0.5375, 0.03354, 0.4356, 0.03354, 0.4543, 0.7756, 0.5484, 0.7764, 0.5484, 0.885, 0.4543, 0.8842, 0.4543, 0.5585, 0.5484, 0.5593, 0.5484, 0.7764, 0.4543, 0.7756, 0.4543, 0.3413, 0.5484, 0.3421, 0.5484, 0.5593, 0.4543, 0.5585, 0.4543, 0.8842, 0.5484, 0.885, 0.5484, 0.9935, 0.4543, 0.9928, 0.4341, 0.2365, 0.5361, 0.2365, 0.5368, 0.135, 0.4348, 0.135, 0.2301, 0.2365, 0.4341, 0.2365, 0.4348, 0.135, 0.2308, 0.135, 0.02612, 0.2365, 0.2301, 0.2365, 0.2308, 0.135, 0.02687, 0.135, 0.5361, 0.2365, 0.638, 0.2365, 0.6388, 0.135, 0.5368, 0.135, 0.8212, 0.8927, 0.6737, 0.8934, 0.6737, 0.9937, 0.8212, 0.993, 0.1486, 0.8976, 0.1486, 0.9979, 0.2961, 0.9987, 0.2961, 0.8983, 0.1486, 0.3958, 0.1486, 0.5965, 0.2961, 0.5973, 0.2961, 0.3965, 0.1486, 0.5965, 0.1486, 0.7972, 0.2961, 0.798, 0.2961, 0.5973, 0.8212, 0.3909, 0.6737, 0.3916, 0.6737, 0.5923, 0.8212, 0.5916, 0.8212, 0.5916, 0.6737, 0.5923, 0.6737, 0.793, 0.8212, 0.7923, 0.8212, 0.7923, 0.6737, 0.793, 0.6737, 0.8934, 0.8212, 0.8927, 0.1486, 0.7972, 0.1486, 0.8976, 0.2961, 0.8983, 0.2961, 0.798, 0.9687, 0.7916, 0.8212, 0.7923, 0.8212, 0.8927, 0.9687, 0.8919, 0.9687, 0.5909, 0.8212, 0.5916, 0.8212, 0.7923, 0.9687, 0.7916, 0.9687, 0.3902, 0.8212, 0.3909, 0.8212, 0.5916, 0.9687, 0.5909, 0.9687, 0.8919, 0.8212, 0.8927, 0.8212, 0.993, 0.9687, 0.9923, 0.001114, 0.7965, 0.001114, 0.8968, 0.1486, 0.8976, 0.1486, 0.7972, 0.001114, 0.5958, 0.001114, 0.7965, 0.1486, 0.7972, 0.1486, 0.5965, 0.001114, 0.3951, 0.001114, 0.5958, 0.1486, 0.5965, 0.1486, 0.3958, 0.001114, 0.8968, 0.001114, 0.9972, 0.1486, 0.9979, 0.1486, 0.8976, 0.8616, 0.1317, 0.8716, 0.1448, 0.863, 0.1535, 0.851, 0.1378, 0.909, 0.1278, 0.9021, 0.1249, 0.8961, 0.1204, 0.8915, 0.1144, 0.8887, 0.1075, 0.8877, 0.1, 0.8887, 0.09256, 0.8915, 0.08562, 0.8961, 0.07966, 0.9021, 0.07508, 0.909, 0.07221, 0.9165, 0.07123, 0.9239, 0.07221, 0.9308, 0.07508, 0.9368, 0.07966, 0.9414, 0.08562, 0.9443, 0.09256, 0.9452, 0.1, 0.9443, 0.1075, 0.9414, 0.1144, 0.9368, 0.1204, 0.9308, 0.1249, 0.9239, 0.1278, 0.9165, 0.1288, 0.8716, 0.1448, 0.8616, 0.1317, 0.8915, 0.1144, 0.8961, 0.1204, 0.9798, 0.1, 0.9777, 0.1164, 0.9443, 0.1075, 0.9452, 0.1, 0.9001, 0.03879, 0.9165, 0.03663, 0.9165, 0.07123, 0.909, 0.07221, 0.8616, 0.1317, 0.8552, 0.1164, 0.8887, 0.1075, 0.8915, 0.1144, 0.9777, 0.1164, 0.9713, 0.1317, 0.9414, 0.1144, 0.9443, 0.1075, 0.9165, 0.03663, 0.9329, 0.03879, 0.9239, 0.07221, 0.9165, 0.07123, 0.8552, 0.1164, 0.8531, 0.1, 0.8877, 0.1, 0.8887, 0.1075, 0.9713, 0.1317, 0.9613, 0.1448, 0.9368, 0.1204, 0.9414, 0.1144, 0.9329, 0.03879, 0.9481, 0.04512, 0.9308, 0.07508, 0.9239, 0.07221, 0.8531, 0.1, 0.8552, 0.08361, 0.8887, 0.09256, 0.8877, 0.1, 0.9613, 0.1448, 0.9481, 0.1549, 0.9308, 0.1249, 0.9368, 0.1204, 0.9481, 0.04512, 0.9613, 0.0552, 0.9368, 0.07966, 0.9308, 0.07508, 0.8552, 0.08361, 0.8616, 0.06832, 0.8915, 0.08562, 0.8887, 0.09256, 0.9481, 0.1549, 0.9329, 0.1612, 0.9239, 0.1278, 0.9308, 0.1249, 0.9165, 0.1634, 0.9001, 0.1612, 0.909, 0.1278, 0.9165, 0.1288, 0.9613, 0.0552, 0.9713, 0.06832, 0.9414, 0.08562, 0.9368, 0.07966, 0.8616, 0.06832, 0.8716, 0.0552, 0.8961, 0.07966, 0.8915, 0.08562, 0.9329, 0.1612, 0.9165, 0.1634, 0.9165, 0.1288, 0.9239, 0.1278, 0.9001, 0.1612, 0.8848, 0.1549, 0.9021, 0.1249, 0.909, 0.1278, 0.9713, 0.06832, 0.9777, 0.08361, 0.9443, 0.09256, 0.9414, 0.08562, 0.8716, 0.0552, 0.8848, 0.04512, 0.9021, 0.07508, 0.8961, 0.07966, 0.8848, 0.1549, 0.8716, 0.1448, 0.8961, 0.1204, 0.9021, 0.1249, 0.9777, 0.08361, 0.9798, 0.1, 0.9452, 0.1, 0.9443, 0.09256, 0.8848, 0.04512, 0.9001, 0.03879, 0.909, 0.07221, 0.9021, 0.07508, 0.8969, 0.173, 0.9165, 0.1756, 0.936, 0.173, 0.9543, 0.1655, 0.9699, 0.1535, 0.9819, 0.1378, 0.9895, 0.1196, 0.9921, 0.1, 0.9895, 0.08044, 0.9819, 0.06221, 0.9699, 0.04655, 0.9543, 0.03454, 0.936, 0.02698, 0.9165, 0.02441, 0.8969, 0.02698, 0.8787, 0.03454, 0.863, 0.04655, 0.851, 0.06221, 0.8434, 0.08044, 0.8409, 0.1, 0.8434, 0.1196, 0.851, 0.1378, 0.863, 0.1535, 0.8787, 0.1655, 0.9777, 0.1164, 0.9798, 0.1, 0.9921, 0.1, 0.9895, 0.1196, 0.9165, 0.03663, 0.9001, 0.03879, 0.8969, 0.02698, 0.9165, 0.02441, 0.8552, 0.1164, 0.8616, 0.1317, 0.851, 0.1378, 0.8434, 0.1196, 0.9713, 0.1317, 0.9777, 0.1164, 0.9895, 0.1196, 0.9819, 0.1378, 0.9329, 0.03879, 0.9165, 0.03663, 0.9165, 0.02441, 0.936, 0.02698, 0.8531, 0.1, 0.8552, 0.1164, 0.8434, 0.1196, 0.8409, 0.1, 0.9613, 0.1448, 0.9713, 0.1317, 0.9819, 0.1378, 0.9699, 0.1535, 0.9481, 0.04512, 0.9329, 0.03879, 0.936, 0.02698, 0.9543, 0.03454, 0.8552, 0.08361, 0.8531, 0.1, 0.8409, 0.1, 0.8434, 0.08044, 0.9481, 0.1549, 0.9613, 0.1448, 0.9699, 0.1535, 0.9543, 0.1655, 0.9613, 0.0552, 0.9481, 0.04512, 0.9543, 0.03454, 0.9699, 0.04655, 0.8616, 0.06832, 0.8552, 0.08361, 0.8434, 0.08044, 0.851, 0.06221, 0.9329, 0.1612, 0.9481, 0.1549, 0.9543, 0.1655, 0.936, 0.173, 0.9001, 0.1612, 0.9165, 0.1634, 0.9165, 0.1756, 0.8969, 0.173, 0.9713, 0.06832, 0.9613, 0.0552, 0.9699, 0.04655, 0.9819, 0.06221, 0.8716, 0.0552, 0.8616, 0.06832, 0.851, 0.06221, 0.863, 0.04655, 0.9165, 0.1634, 0.9329, 0.1612, 0.936, 0.173, 0.9165, 0.1756, 0.8848, 0.1549, 0.9001, 0.1612, 0.8969, 0.173, 0.8787, 0.1655, 0.9777, 0.08361, 0.9713, 0.06832, 0.9819, 0.06221, 0.9895, 0.08044, 0.8848, 0.04512, 0.8716, 0.0552, 0.863, 0.04655, 0.8787, 0.03454, 0.8716, 0.1448, 0.8848, 0.1549, 0.8787, 0.1655, 0.863, 0.1535, 0.9798, 0.1, 0.9777, 0.08361, 0.9895, 0.08044, 0.9921, 0.1, 0.9001, 0.03879, 0.8848, 0.04512, 0.8787, 0.03454, 0.8969, 0.02698, 0.8616, 0.1317, 0.8716, 0.1448, 0.863, 0.1535, 0.851, 0.1378, 0.909, 0.1278, 0.9021, 0.1249, 0.8961, 0.1204, 0.8915, 0.1144, 0.8887, 0.1075, 0.8877, 0.1, 0.8887, 0.09256, 0.8915, 0.08562, 0.8961, 0.07966, 0.9021, 0.07508, 0.909, 0.07221, 0.9165, 0.07123, 0.9239, 0.07221, 0.9308, 0.07508, 0.9368, 0.07966, 0.9414, 0.08562, 0.9443, 0.09256, 0.9452, 0.1, 0.9443, 0.1075, 0.9414, 0.1144, 0.9368, 0.1204, 0.9308, 0.1249, 0.9239, 0.1278, 0.9165, 0.1288, 0.8716, 0.1448, 0.8616, 0.1317, 0.8915, 0.1144, 0.8961, 0.1204, 0.9798, 0.1, 0.9777, 0.1164, 0.9443, 0.1075, 0.9452, 0.1, 0.9001, 0.03879, 0.9165, 0.03663, 0.9165, 0.07123, 0.909, 0.07221, 0.8616, 0.1317, 0.8552, 0.1164, 0.8887, 0.1075, 0.8915, 0.1144, 0.9777, 0.1164, 0.9713, 0.1317, 0.9414, 0.1144, 0.9443, 0.1075, 0.9165, 0.03663, 0.9329, 0.03879, 0.9239, 0.07221, 0.9165, 0.07123, 0.8552, 0.1164, 0.8531, 0.1, 0.8877, 0.1, 0.8887, 0.1075, 0.9713, 0.1317, 0.9613, 0.1448, 0.9368, 0.1204, 0.9414, 0.1144, 0.9329, 0.03879, 0.9481, 0.04512, 0.9308, 0.07508, 0.9239, 0.07221, 0.8531, 0.1, 0.8552, 0.08361, 0.8887, 0.09256, 0.8877, 0.1, 0.9613, 0.1448, 0.9481, 0.1549, 0.9308, 0.1249, 0.9368, 0.1204, 0.9481, 0.04512, 0.9613, 0.0552, 0.9368, 0.07966, 0.9308, 0.07508, 0.8552, 0.08361, 0.8616, 0.06832, 0.8915, 0.08562, 0.8887, 0.09256, 0.9481, 0.1549, 0.9329, 0.1612, 0.9239, 0.1278, 0.9308, 0.1249, 0.9165, 0.1634, 0.9001, 0.1612, 0.909, 0.1278, 0.9165, 0.1288, 0.9613, 0.0552, 0.9713, 0.06832, 0.9414, 0.08562, 0.9368, 0.07966, 0.8616, 0.06832, 0.8716, 0.0552, 0.8961, 0.07966, 0.8915, 0.08562, 0.9329, 0.1612, 0.9165, 0.1634, 0.9165, 0.1288, 0.9239, 0.1278, 0.9001, 0.1612, 0.8848, 0.1549, 0.9021, 0.1249, 0.909, 0.1278, 0.9713, 0.06832, 0.9777, 0.08361, 0.9443, 0.09256, 0.9414, 0.08562, 0.8716, 0.0552, 0.8848, 0.04512, 0.9021, 0.07508, 0.8961, 0.07966, 0.8848, 0.1549, 0.8716, 0.1448, 0.8961, 0.1204, 0.9021, 0.1249, 0.9777, 0.08361, 0.9798, 0.1, 0.9452, 0.1, 0.9443, 0.09256, 0.8848, 0.04512, 0.9001, 0.03879, 0.909, 0.07221, 0.9021, 0.07508, 0.8969, 0.173, 0.9165, 0.1756, 0.936, 0.173, 0.9543, 0.1655, 0.9699, 0.1535, 0.9819, 0.1378, 0.9895, 0.1196, 0.9921, 0.1, 0.9895, 0.08044, 0.9819, 0.06221, 0.9699, 0.04655, 0.9543, 0.03454, 0.936, 0.02698, 0.9165, 0.02441, 0.8969, 0.02698, 0.8787, 0.03454, 0.863, 0.04655, 0.851, 0.06221, 0.8434, 0.08044, 0.8409, 0.1, 0.8434, 0.1196, 0.851, 0.1378, 0.863, 0.1535, 0.8787, 0.1655, 0.9777, 0.1164, 0.9798, 0.1, 0.9921, 0.1, 0.9895, 0.1196, 0.9165, 0.03663, 0.9001, 0.03879, 0.8969, 0.02698, 0.9165, 0.02441, 0.8552, 0.1164, 0.8616, 0.1317, 0.851, 0.1378, 0.8434, 0.1196, 0.9713, 0.1317, 0.9777, 0.1164, 0.9895, 0.1196, 0.9819, 0.1378, 0.9329, 0.03879, 0.9165, 0.03663, 0.9165, 0.02441, 0.936, 0.02698, 0.8531, 0.1, 0.8552, 0.1164, 0.8434, 0.1196, 0.8409, 0.1, 0.9613, 0.1448, 0.9713, 0.1317, 0.9819, 0.1378, 0.9699, 0.1535, 0.9481, 0.04512, 0.9329, 0.03879, 0.936, 0.02698, 0.9543, 0.03454, 0.8552, 0.08361, 0.8531, 0.1, 0.8409, 0.1, 0.8434, 0.08044, 0.9481, 0.1549, 0.9613, 0.1448, 0.9699, 0.1535, 0.9543, 0.1655, 0.9613, 0.0552, 0.9481, 0.04512, 0.9543, 0.03454, 0.9699, 0.04655, 0.8616, 0.06832, 0.8552, 0.08361, 0.8434, 0.08044, 0.851, 0.06221, 0.9329, 0.1612, 0.9481, 0.1549, 0.9543, 0.1655, 0.936, 0.173, 0.9001, 0.1612, 0.9165, 0.1634, 0.9165, 0.1756, 0.8969, 0.173, 0.9713, 0.06832, 0.9613, 0.0552, 0.9699, 0.04655, 0.9819, 0.06221, 0.8716, 0.0552, 0.8616, 0.06832, 0.851, 0.06221, 0.863, 0.04655, 0.9165, 0.1634, 0.9329, 0.1612, 0.936, 0.173, 0.9165, 0.1756, 0.8848, 0.1549, 0.9001, 0.1612, 0.8969, 0.173, 0.8787, 0.1655, 0.9777, 0.08361, 0.9713, 0.06832, 0.9819, 0.06221, 0.9895, 0.08044, 0.8848, 0.04512, 0.8716, 0.0552, 0.863, 0.04655, 0.8787, 0.03454, 0.8716, 0.1448, 0.8848, 0.1549, 0.8787, 0.1655, 0.863, 0.1535, 0.9798, 0.1, 0.9777, 0.08361, 0.9895, 0.08044, 0.9921, 0.1, 0.9001, 0.03879, 0.8848, 0.04512, 0.8787, 0.03454, 0.8969, 0.02698, 0.8616, 0.1317, 0.8716, 0.1448, 0.863, 0.1535, 0.851, 0.1378, 0.909, 0.1278, 0.9021, 0.1249, 0.8961, 0.1204, 0.8915, 0.1144, 0.8887, 0.1075, 0.8877, 0.1, 0.8887, 0.09256, 0.8915, 0.08562, 0.8961, 0.07966, 0.9021, 0.07508, 0.909, 0.07221, 0.9165, 0.07123, 0.9239, 0.07221, 0.9308, 0.07508, 0.9368, 0.07966, 0.9414, 0.08562, 0.9443, 0.09256, 0.9452, 0.1, 0.9443, 0.1075, 0.9414, 0.1144, 0.9368, 0.1204, 0.9308, 0.1249, 0.9239, 0.1278, 0.9165, 0.1288, 0.8716, 0.1448, 0.8616, 0.1317, 0.8915, 0.1144, 0.8961, 0.1204, 0.9798, 0.1, 0.9777, 0.1164, 0.9443, 0.1075, 0.9452, 0.1, 0.9001, 0.03879, 0.9165, 0.03663, 0.9165, 0.07123, 0.909, 0.07221, 0.8616, 0.1317, 0.8552, 0.1164, 0.8887, 0.1075, 0.8915, 0.1144, 0.9777, 0.1164, 0.9713, 0.1317, 0.9414, 0.1144, 0.9443, 0.1075, 0.9165, 0.03663, 0.9329, 0.03879, 0.9239, 0.07221, 0.9165, 0.07123, 0.8552, 0.1164, 0.8531, 0.1, 0.8877, 0.1, 0.8887, 0.1075, 0.9713, 0.1317, 0.9613, 0.1448, 0.9368, 0.1204, 0.9414, 0.1144, 0.9329, 0.03879, 0.9481, 0.04512, 0.9308, 0.07508, 0.9239, 0.07221, 0.8531, 0.1, 0.8552, 0.08361, 0.8887, 0.09256, 0.8877, 0.1, 0.9613, 0.1448, 0.9481, 0.1549, 0.9308, 0.1249, 0.9368, 0.1204, 0.9481, 0.04512, 0.9613, 0.0552, 0.9368, 0.07966, 0.9308, 0.07508, 0.8552, 0.08361, 0.8616, 0.06832, 0.8915, 0.08562, 0.8887, 0.09256, 0.9481, 0.1549, 0.9329, 0.1612, 0.9239, 0.1278, 0.9308, 0.1249, 0.9165, 0.1634, 0.9001, 0.1612, 0.909, 0.1278, 0.9165, 0.1288, 0.9613, 0.0552, 0.9713, 0.06832, 0.9414, 0.08562, 0.9368, 0.07966, 0.8616, 0.06832, 0.8716, 0.0552, 0.8961, 0.07966, 0.8915, 0.08562, 0.9329, 0.1612, 0.9165, 0.1634, 0.9165, 0.1288, 0.9239, 0.1278, 0.9001, 0.1612, 0.8848, 0.1549, 0.9021, 0.1249, 0.909, 0.1278, 0.9713, 0.06832, 0.9777, 0.08361, 0.9443, 0.09256, 0.9414, 0.08562, 0.8716, 0.0552, 0.8848, 0.04512, 0.9021, 0.07508, 0.8961, 0.07966, 0.8848, 0.1549, 0.8716, 0.1448, 0.8961, 0.1204, 0.9021, 0.1249, 0.9777, 0.08361, 0.9798, 0.1, 0.9452, 0.1, 0.9443, 0.09256, 0.8848, 0.04512, 0.9001, 0.03879, 0.909, 0.07221, 0.9021, 0.07508, 0.8969, 0.173, 0.9165, 0.1756, 0.936, 0.173, 0.9543, 0.1655, 0.9699, 0.1535, 0.9819, 0.1378, 0.9895, 0.1196, 0.9921, 0.1, 0.9895, 0.08044, 0.9819, 0.06221, 0.9699, 0.04655, 0.9543, 0.03454, 0.936, 0.02698, 0.9165, 0.02441, 0.8969, 0.02698, 0.8787, 0.03454, 0.863, 0.04655, 0.851, 0.06221, 0.8434, 0.08044, 0.8409, 0.1, 0.8434, 0.1196, 0.851, 0.1378, 0.863, 0.1535, 0.8787, 0.1655, 0.9777, 0.1164, 0.9798, 0.1, 0.9921, 0.1, 0.9895, 0.1196, 0.9165, 0.03663, 0.9001, 0.03879, 0.8969, 0.02698, 0.9165, 0.02441, 0.8552, 0.1164, 0.8616, 0.1317, 0.851, 0.1378, 0.8434, 0.1196, 0.9713, 0.1317, 0.9777, 0.1164, 0.9895, 0.1196, 0.9819, 0.1378, 0.9329, 0.03879, 0.9165, 0.03663, 0.9165, 0.02441, 0.936, 0.02698, 0.8531, 0.1, 0.8552, 0.1164, 0.8434, 0.1196, 0.8409, 0.1, 0.9613, 0.1448, 0.9713, 0.1317, 0.9819, 0.1378, 0.9699, 0.1535, 0.9481, 0.04512, 0.9329, 0.03879, 0.936, 0.02698, 0.9543, 0.03454, 0.8552, 0.08361, 0.8531, 0.1, 0.8409, 0.1, 0.8434, 0.08044, 0.9481, 0.1549, 0.9613, 0.1448, 0.9699, 0.1535, 0.9543, 0.1655, 0.9613, 0.0552, 0.9481, 0.04512, 0.9543, 0.03454, 0.9699, 0.04655, 0.8616, 0.06832, 0.8552, 0.08361, 0.8434, 0.08044, 0.851, 0.06221, 0.9329, 0.1612, 0.9481, 0.1549, 0.9543, 0.1655, 0.936, 0.173, 0.9001, 0.1612, 0.9165, 0.1634, 0.9165, 0.1756, 0.8969, 0.173, 0.9713, 0.06832, 0.9613, 0.0552, 0.9699, 0.04655, 0.9819, 0.06221, 0.8716, 0.0552, 0.8616, 0.06832, 0.851, 0.06221, 0.863, 0.04655, 0.9165, 0.1634, 0.9329, 0.1612, 0.936, 0.173, 0.9165, 0.1756, 0.8848, 0.1549, 0.9001, 0.1612, 0.8969, 0.173, 0.8787, 0.1655, 0.9777, 0.08361, 0.9713, 0.06832, 0.9819, 0.06221, 0.9895, 0.08044, 0.8848, 0.04512, 0.8716, 0.0552, 0.863, 0.04655, 0.8787, 0.03454, 0.8716, 0.1448, 0.8848, 0.1549, 0.8787, 0.1655, 0.863, 0.1535, 0.9798, 0.1, 0.9777, 0.08361, 0.9895, 0.08044, 0.9921, 0.1, 0.9001, 0.03879, 0.8848, 0.04512, 0.8787, 0.03454, 0.8969, 0.02698, 0.7932, 0.0759, 0.798, 0.06513, 0.798, 0.05193, 0.7923, 0.06477, 0.7805, 0.06957, 0.781, 0.07347, 0.7802, 0.07803, 0.778, 0.08291, 0.7747, 0.08781, 0.7704, 0.09237, 0.7656, 0.0963, 0.7604, 0.09931, 0.7552, 0.1012, 0.7505, 0.1019, 0.7465, 0.1012, 0.7434, 0.09937, 0.7416, 0.09638, 0.7411, 0.09248, 0.742, 0.08793, 0.7441, 0.08304, 0.7475, 0.07814, 0.7517, 0.07358, 0.7566, 0.06966, 0.7618, 0.06664, 0.7669, 0.06474, 0.7716, 0.06408, 0.7757, 0.06471, 0.7787, 0.06658, 0.798, 0.06513, 0.7932, 0.0759, 0.778, 0.08291, 0.7802, 0.07803, 0.7353, 0.05535, 0.7461, 0.04671, 0.7566, 0.06966, 0.7517, 0.07358, 0.7238, 0.1163, 0.7172, 0.1121, 0.7434, 0.09937, 0.7465, 0.1012, 0.7932, 0.0759, 0.7859, 0.08668, 0.7747, 0.08781, 0.778, 0.08291, 0.7461, 0.04671, 0.7575, 0.04006, 0.7618, 0.06664, 0.7566, 0.06966, 0.7172, 0.1121, 0.7132, 0.1056, 0.7416, 0.09638, 0.7434, 0.09937, 0.7859, 0.08668, 0.7766, 0.09673, 0.7704, 0.09237, 0.7747, 0.08781, 0.7575, 0.04006, 0.7688, 0.03587, 0.7669, 0.06474, 0.7618, 0.06664, 0.7132, 0.1056, 0.7121, 0.09696, 0.7411, 0.09248, 0.7416, 0.09638, 0.7766, 0.09673, 0.7659, 0.1054, 0.7656, 0.0963, 0.7704, 0.09237, 0.7688, 0.03587, 0.7793, 0.03442, 0.7716, 0.06408, 0.7669, 0.06474, 0.7121, 0.09696, 0.714, 0.08694, 0.742, 0.08793, 0.7411, 0.09248, 0.7659, 0.1054, 0.7544, 0.112, 0.7604, 0.09931, 0.7656, 0.0963, 0.7793, 0.03442, 0.7881, 0.0358, 0.7757, 0.06471, 0.7716, 0.06408, 0.7948, 0.03993, 0.7988, 0.04651, 0.7805, 0.06957, 0.7787, 0.06658, 0.714, 0.08694, 0.7187, 0.07617, 0.7441, 0.08304, 0.742, 0.08793, 0.7544, 0.112, 0.7431, 0.1162, 0.7552, 0.1012, 0.7604, 0.09931, 0.7881, 0.0358, 0.7948, 0.03993, 0.7787, 0.06658, 0.7757, 0.06471, 0.7988, 0.04651, 0.7999, 0.05511, 0.781, 0.07347, 0.7805, 0.06957, 0.7187, 0.07617, 0.726, 0.0654, 0.7475, 0.07814, 0.7441, 0.08304, 0.7431, 0.1162, 0.7327, 0.1177, 0.7505, 0.1019, 0.7552, 0.1012, 0.7999, 0.05511, 0.798, 0.06513, 0.7802, 0.07803, 0.781, 0.07347, 0.726, 0.0654, 0.7353, 0.05535, 0.7517, 0.07358, 0.7475, 0.07814, 0.7327, 0.1177, 0.7238, 0.1163, 0.7465, 0.1012, 0.7505, 0.1019, 0.7989, 0.02971, 0.7941, 0.02186, 0.7862, 0.01694, 0.7756, 0.01529, 0.7632, 0.01702, 0.7497, 0.02202, 0.736, 0.02994, 0.7232, 0.04025, 0.7121, 0.05224, 0.7034, 0.06509, 0.6977, 0.07794, 0.6954, 0.08989, 0.6968, 0.1001, 0.7015, 0.108, 0.7095, 0.1129, 0.7201, 0.1146, 0.7325, 0.1128, 0.746, 0.1078, 0.7596, 0.09992, 0.7724, 0.08961, 0.7836, 0.07762, 0.7923, 0.06477, 0.798, 0.05193, 0.8002, 0.03997, 0.7461, 0.04671, 0.7353, 0.05535, 0.7232, 0.04025, 0.736, 0.02994, 0.7172, 0.1121, 0.7238, 0.1163, 0.7095, 0.1129, 0.7015, 0.108, 0.7859, 0.08668, 0.7932, 0.0759, 0.7923, 0.06477, 0.7836, 0.07762, 0.7575, 0.04006, 0.7461, 0.04671, 0.736, 0.02994, 0.7497, 0.02202, 0.7132, 0.1056, 0.7172, 0.1121, 0.7015, 0.108, 0.6968, 0.1001, 0.7766, 0.09673, 0.7859, 0.08668, 0.7836, 0.07762, 0.7724, 0.08961, 0.7688, 0.03587, 0.7575, 0.04006, 0.7497, 0.02202, 0.7632, 0.01702, 0.7121, 0.09696, 0.7132, 0.1056, 0.6968, 0.1001, 0.6954, 0.08989, 0.7659, 0.1054, 0.7766, 0.09673, 0.7724, 0.08961, 0.7596, 0.09992, 0.7793, 0.03442, 0.7688, 0.03587, 0.7632, 0.01702, 0.7756, 0.01529, 0.714, 0.08694, 0.7121, 0.09696, 0.6954, 0.08989, 0.6977, 0.07794, 0.7544, 0.112, 0.7659, 0.1054, 0.7596, 0.09992, 0.746, 0.1078, 0.7881, 0.0358, 0.7793, 0.03442, 0.7756, 0.01529, 0.7862, 0.01694, 0.7988, 0.04651, 0.7948, 0.03993, 0.7941, 0.02186, 0.7989, 0.02971, 0.7187, 0.07617, 0.714, 0.08694, 0.6977, 0.07794, 0.7034, 0.06509, 0.7431, 0.1162, 0.7544, 0.112, 0.746, 0.1078, 0.7325, 0.1128, 0.7948, 0.03993, 0.7881, 0.0358, 0.7862, 0.01694, 0.7941, 0.02186, 0.7999, 0.05511, 0.7988, 0.04651, 0.7989, 0.02971, 0.8002, 0.03997, 0.726, 0.0654, 0.7187, 0.07617, 0.7034, 0.06509, 0.7121, 0.05224, 0.7327, 0.1177, 0.7431, 0.1162, 0.7325, 0.1128, 0.7201, 0.1146, 0.798, 0.06513, 0.7999, 0.05511, 0.8002, 0.03997, 0.798, 0.05193, 0.7353, 0.05535, 0.726, 0.0654, 0.7121, 0.05224, 0.7232, 0.04025, 0.7238, 0.1163, 0.7327, 0.1177, 0.7201, 0.1146, 0.7095, 0.1129, 0.8616, 0.1317, 0.8716, 0.1448, 0.863, 0.1535, 0.851, 0.1378, 0.909, 0.1278, 0.9021, 0.1249, 0.8961, 0.1204, 0.8915, 0.1144, 0.8887, 0.1075, 0.8877, 0.1, 0.8887, 0.09256, 0.8915, 0.08562, 0.8961, 0.07966, 0.9021, 0.07508, 0.909, 0.07221, 0.9165, 0.07123, 0.9239, 0.07221, 0.9308, 0.07508, 0.9368, 0.07966, 0.9414, 0.08562, 0.9443, 0.09256, 0.9452, 0.1, 0.9443, 0.1075, 0.9414, 0.1144, 0.9368, 0.1204, 0.9308, 0.1249, 0.9239, 0.1278, 0.9165, 0.1288, 0.8716, 0.1448, 0.8616, 0.1317, 0.8915, 0.1144, 0.8961, 0.1204, 0.9798, 0.1, 0.9777, 0.1164, 0.9443, 0.1075, 0.9452, 0.1, 0.9001, 0.03879, 0.9165, 0.03663, 0.9165, 0.07123, 0.909, 0.07221, 0.8616, 0.1317, 0.8552, 0.1164, 0.8887, 0.1075, 0.8915, 0.1144, 0.9777, 0.1164, 0.9713, 0.1317, 0.9414, 0.1144, 0.9443, 0.1075, 0.9165, 0.03663, 0.9329, 0.03879, 0.9239, 0.07221, 0.9165, 0.07123, 0.8552, 0.1164, 0.8531, 0.1, 0.8877, 0.1, 0.8887, 0.1075, 0.9713, 0.1317, 0.9613, 0.1448, 0.9368, 0.1204, 0.9414, 0.1144, 0.9329, 0.03879, 0.9481, 0.04512, 0.9308, 0.07508, 0.9239, 0.07221, 0.8531, 0.1, 0.8552, 0.08361, 0.8887, 0.09256, 0.8877, 0.1, 0.9613, 0.1448, 0.9481, 0.1549, 0.9308, 0.1249, 0.9368, 0.1204, 0.9481, 0.04512, 0.9613, 0.0552, 0.9368, 0.07966, 0.9308, 0.07508, 0.8552, 0.08361, 0.8616, 0.06832, 0.8915, 0.08562, 0.8887, 0.09256, 0.9481, 0.1549, 0.9329, 0.1612, 0.9239, 0.1278, 0.9308, 0.1249, 0.9165, 0.1634, 0.9001, 0.1612, 0.909, 0.1278, 0.9165, 0.1288, 0.9613, 0.0552, 0.9713, 0.06832, 0.9414, 0.08562, 0.9368, 0.07966, 0.8616, 0.06832, 0.8716, 0.0552, 0.8961, 0.07966, 0.8915, 0.08562, 0.9329, 0.1612, 0.9165, 0.1634, 0.9165, 0.1288, 0.9239, 0.1278, 0.9001, 0.1612, 0.8848, 0.1549, 0.9021, 0.1249, 0.909, 0.1278, 0.9713, 0.06832, 0.9777, 0.08361, 0.9443, 0.09256, 0.9414, 0.08562, 0.8716, 0.0552, 0.8848, 0.04512, 0.9021, 0.07508, 0.8961, 0.07966, 0.8848, 0.1549, 0.8716, 0.1448, 0.8961, 0.1204, 0.9021, 0.1249, 0.9777, 0.08361, 0.9798, 0.1, 0.9452, 0.1, 0.9443, 0.09256, 0.8848, 0.04512, 0.9001, 0.03879, 0.909, 0.07221, 0.9021, 0.07508, 0.8969, 0.173, 0.9165, 0.1756, 0.936, 0.173, 0.9543, 0.1655, 0.9699, 0.1535, 0.9819, 0.1378, 0.9895, 0.1196, 0.9921, 0.1, 0.9895, 0.08044, 0.9819, 0.06221, 0.9699, 0.04655, 0.9543, 0.03454, 0.936, 0.02698, 0.9165, 0.02441, 0.8969, 0.02698, 0.8787, 0.03454, 0.863, 0.04655, 0.851, 0.06221, 0.8434, 0.08044, 0.8409, 0.1, 0.8434, 0.1196, 0.851, 0.1378, 0.863, 0.1535, 0.8787, 0.1655, 0.9777, 0.1164, 0.9798, 0.1, 0.9921, 0.1, 0.9895, 0.1196, 0.9165, 0.03663, 0.9001, 0.03879, 0.8969, 0.02698, 0.9165, 0.02441, 0.8552, 0.1164, 0.8616, 0.1317, 0.851, 0.1378, 0.8434, 0.1196, 0.9713, 0.1317, 0.9777, 0.1164, 0.9895, 0.1196, 0.9819, 0.1378, 0.9329, 0.03879, 0.9165, 0.03663, 0.9165, 0.02441, 0.936, 0.02698, 0.8531, 0.1, 0.8552, 0.1164, 0.8434, 0.1196, 0.8409, 0.1, 0.9613, 0.1448, 0.9713, 0.1317, 0.9819, 0.1378, 0.9699, 0.1535, 0.9481, 0.04512, 0.9329, 0.03879, 0.936, 0.02698, 0.9543, 0.03454, 0.8552, 0.08361, 0.8531, 0.1, 0.8409, 0.1, 0.8434, 0.08044, 0.9481, 0.1549, 0.9613, 0.1448, 0.9699, 0.1535, 0.9543, 0.1655, 0.9613, 0.0552, 0.9481, 0.04512, 0.9543, 0.03454, 0.9699, 0.04655, 0.8616, 0.06832, 0.8552, 0.08361, 0.8434, 0.08044, 0.851, 0.06221, 0.9329, 0.1612, 0.9481, 0.1549, 0.9543, 0.1655, 0.936, 0.173, 0.9001, 0.1612, 0.9165, 0.1634, 0.9165, 0.1756, 0.8969, 0.173, 0.9713, 0.06832, 0.9613, 0.0552, 0.9699, 0.04655, 0.9819, 0.06221, 0.8716, 0.0552, 0.8616, 0.06832, 0.851, 0.06221, 0.863, 0.04655, 0.9165, 0.1634, 0.9329, 0.1612, 0.936, 0.173, 0.9165, 0.1756, 0.8848, 0.1549, 0.9001, 0.1612, 0.8969, 0.173, 0.8787, 0.1655, 0.9777, 0.08361, 0.9713, 0.06832, 0.9819, 0.06221, 0.9895, 0.08044, 0.8848, 0.04512, 0.8716, 0.0552, 0.863, 0.04655, 0.8787, 0.03454, 0.8716, 0.1448, 0.8848, 0.1549, 0.8787, 0.1655, 0.863, 0.1535, 0.9798, 0.1, 0.9777, 0.08361, 0.9895, 0.08044, 0.9921, 0.1, 0.9001, 0.03879, 0.8848, 0.04512, 0.8787, 0.03454, 0.8969, 0.02698, 0.8616, 0.1317, 0.8716, 0.1448, 0.863, 0.1535, 0.851, 0.1378, 0.909, 0.1278, 0.9021, 0.1249, 0.8961, 0.1204, 0.8915, 0.1144, 0.8887, 0.1075, 0.8877, 0.1, 0.8887, 0.09256, 0.8915, 0.08562, 0.8961, 0.07966, 0.9021, 0.07508, 0.909, 0.07221, 0.9165, 0.07123, 0.9239, 0.07221, 0.9308, 0.07508, 0.9368, 0.07966, 0.9414, 0.08562, 0.9443, 0.09256, 0.9452, 0.1, 0.9443, 0.1075, 0.9414, 0.1144, 0.9368, 0.1204, 0.9308, 0.1249, 0.9239, 0.1278, 0.9165, 0.1288, 0.8716, 0.1448, 0.8616, 0.1317, 0.8915, 0.1144, 0.8961, 0.1204, 0.9798, 0.1, 0.9777, 0.1164, 0.9443, 0.1075, 0.9452, 0.1, 0.9001, 0.03879, 0.9165, 0.03663, 0.9165, 0.07123, 0.909, 0.07221, 0.8616, 0.1317, 0.8552, 0.1164, 0.8887, 0.1075, 0.8915, 0.1144, 0.9777, 0.1164, 0.9713, 0.1317, 0.9414, 0.1144, 0.9443, 0.1075, 0.9165, 0.03663, 0.9329, 0.03879, 0.9239, 0.07221, 0.9165, 0.07123, 0.8552, 0.1164, 0.8531, 0.1, 0.8877, 0.1, 0.8887, 0.1075, 0.9713, 0.1317, 0.9613, 0.1448, 0.9368, 0.1204, 0.9414, 0.1144, 0.9329, 0.03879, 0.9481, 0.04512, 0.9308, 0.07508, 0.9239, 0.07221, 0.8531, 0.1, 0.8552, 0.08361, 0.8887, 0.09256, 0.8877, 0.1, 0.9613, 0.1448, 0.9481, 0.1549, 0.9308, 0.1249, 0.9368, 0.1204, 0.9481, 0.04512, 0.9613, 0.0552, 0.9368, 0.07966, 0.9308, 0.07508, 0.8552, 0.08361, 0.8616, 0.06832, 0.8915, 0.08562, 0.8887, 0.09256, 0.9481, 0.1549, 0.9329, 0.1612, 0.9239, 0.1278, 0.9308, 0.1249, 0.9165, 0.1634, 0.9001, 0.1612, 0.909, 0.1278, 0.9165, 0.1288, 0.9613, 0.0552, 0.9713, 0.06832, 0.9414, 0.08562, 0.9368, 0.07966, 0.8616, 0.06832, 0.8716, 0.0552, 0.8961, 0.07966, 0.8915, 0.08562, 0.9329, 0.1612, 0.9165, 0.1634, 0.9165, 0.1288, 0.9239, 0.1278, 0.9001, 0.1612, 0.8848, 0.1549, 0.9021, 0.1249, 0.909, 0.1278, 0.9713, 0.06832, 0.9777, 0.08361, 0.9443, 0.09256, 0.9414, 0.08562, 0.8716, 0.0552, 0.8848, 0.04512, 0.9021, 0.07508, 0.8961, 0.07966, 0.8848, 0.1549, 0.8716, 0.1448, 0.8961, 0.1204, 0.9021, 0.1249, 0.9777, 0.08361, 0.9798, 0.1, 0.9452, 0.1, 0.9443, 0.09256, 0.8848, 0.04512, 0.9001, 0.03879, 0.909, 0.07221, 0.9021, 0.07508, 0.8969, 0.173, 0.9165, 0.1756, 0.936, 0.173, 0.9543, 0.1655, 0.9699, 0.1535, 0.9819, 0.1378, 0.9895, 0.1196, 0.9921, 0.1, 0.9895, 0.08044, 0.9819, 0.06221, 0.9699, 0.04655, 0.9543, 0.03454, 0.936, 0.02698, 0.9165, 0.02441, 0.8969, 0.02698, 0.8787, 0.03454, 0.863, 0.04655, 0.851, 0.06221, 0.8434, 0.08044, 0.8409, 0.1, 0.8434, 0.1196, 0.851, 0.1378, 0.863, 0.1535, 0.8787, 0.1655, 0.9777, 0.1164, 0.9798, 0.1, 0.9921, 0.1, 0.9895, 0.1196, 0.9165, 0.03663, 0.9001, 0.03879, 0.8969, 0.02698, 0.9165, 0.02441, 0.8552, 0.1164, 0.8616, 0.1317, 0.851, 0.1378, 0.8434, 0.1196, 0.9713, 0.1317, 0.9777, 0.1164, 0.9895, 0.1196, 0.9819, 0.1378, 0.9329, 0.03879, 0.9165, 0.03663, 0.9165, 0.02441, 0.936, 0.02698, 0.8531, 0.1, 0.8552, 0.1164, 0.8434, 0.1196, 0.8409, 0.1, 0.9613, 0.1448, 0.9713, 0.1317, 0.9819, 0.1378, 0.9699, 0.1535, 0.9481, 0.04512, 0.9329, 0.03879, 0.936, 0.02698, 0.9543, 0.03454, 0.8552, 0.08361, 0.8531, 0.1, 0.8409, 0.1, 0.8434, 0.08044, 0.9481, 0.1549, 0.9613, 0.1448, 0.9699, 0.1535, 0.9543, 0.1655, 0.9613, 0.0552, 0.9481, 0.04512, 0.9543, 0.03454, 0.9699, 0.04655, 0.8616, 0.06832, 0.8552, 0.08361, 0.8434, 0.08044, 0.851, 0.06221, 0.9329, 0.1612, 0.9481, 0.1549, 0.9543, 0.1655, 0.936, 0.173, 0.9001, 0.1612, 0.9165, 0.1634, 0.9165, 0.1756, 0.8969, 0.173, 0.9713, 0.06832, 0.9613, 0.0552, 0.9699, 0.04655, 0.9819, 0.06221, 0.8716, 0.0552, 0.8616, 0.06832, 0.851, 0.06221, 0.863, 0.04655, 0.9165, 0.1634, 0.9329, 0.1612, 0.936, 0.173, 0.9165, 0.1756, 0.8848, 0.1549, 0.9001, 0.1612, 0.8969, 0.173, 0.8787, 0.1655, 0.9777, 0.08361, 0.9713, 0.06832, 0.9819, 0.06221, 0.9895, 0.08044, 0.8848, 0.04512, 0.8716, 0.0552, 0.863, 0.04655, 0.8787, 0.03454, 0.8716, 0.1448, 0.8848, 0.1549, 0.8787, 0.1655, 0.863, 0.1535, 0.9798, 0.1, 0.9777, 0.08361, 0.9895, 0.08044, 0.9921, 0.1, 0.9001, 0.03879, 0.8848, 0.04512, 0.8787, 0.03454, 0.8969, 0.02698])
me_plane.use_remesh_preserve_volume = False
me_plane.use_remesh_preserve_attributes = False
me_plane.use_mirror_vertex_groups = False
me_plane.update()

# ---- objects
ob_plane = bpy.data.objects.new('Plane', me_plane)

# ---- transforms, parenting, visibility, modifiers, constraints
ob_plane.location = (0.0, 0.0, 0.0)
ob_plane.lineart.crease_threshold = 0.0

# ---- collection membership
col_collection_1.objects.link(ob_plane)

# ---- scene / render settings (as saved in the file)
scene.frame_start = 1; scene.frame_end = 2; scene.frame_set(1)
scene.render.engine = 'BLENDER_EEVEE_NEXT'
scene.render.resolution_percentage = 50
scene.render.dither_intensity = 0.0
scene.cycles.use_denoising = False
scene.cycles.samples = 128
scene.cycles.sampling_pattern = 'TABULATED_SOBOL'
scene.cycles.use_adaptive_sampling = False
scene.cycles.use_light_tree = False
scene.cycles.blur_glossy = 0.0
scene.cycles.sample_clamp_indirect = 0.0
scene.view_settings.view_transform = 'Standard'
bpy.context.view_layer.update()

# ---- added for rendering (the .blend has no active camera and no usable light): camera, sun
cam_auto = bpy.data.cameras.new('AutoCamera')
cam_auto.lens = 50.0
cam_auto.sensor_width = 36.0
cam_auto.clip_end = 1000.0
ob_auto_camera = bpy.data.objects.new('AutoCamera', cam_auto)
scene.collection.objects.link(ob_auto_camera)
ob_auto_camera.location = (1.48366, -1.79201, 1.33393)
ob_auto_camera.rotation_euler = (1.09748, -7.21219e-08, 0.694738)
scene.camera = ob_auto_camera
light_auto_sun = bpy.data.lights.new('AutoSun', 'SUN')
light_auto_sun.energy = 3.0
light_auto_sun.angle = 0.0523599
ob_auto_sun = bpy.data.objects.new('AutoSun', light_auto_sun)
scene.collection.objects.link(ob_auto_sun)
ob_auto_sun.rotation_euler = (0.872665, 0.174533, 0.523599)
bpy.context.view_layer.update()
